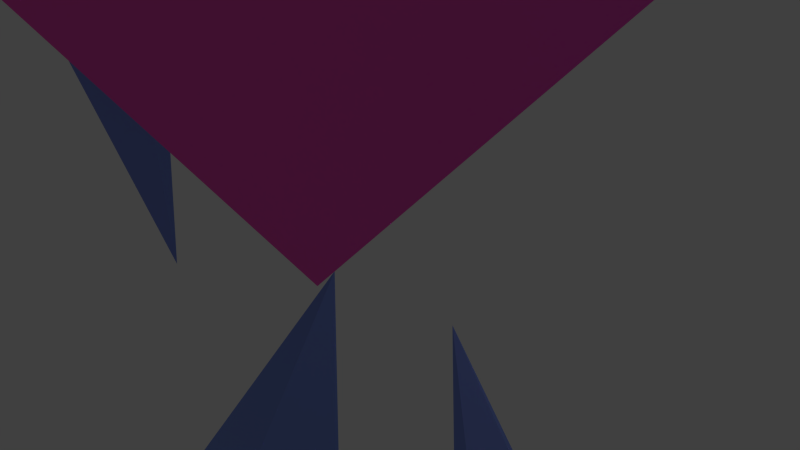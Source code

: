 # Source: Ship.blend  (saved by Blender 2.76.0; exported with 4.5.12 LTS)
import bpy
from mathutils import Matrix  # noqa: F401  (used for matrix-valued properties, if any)

bpy.ops.wm.read_factory_settings(use_empty=True)
scene = bpy.context.scene
scene.name = 'Scene'

# ---- collections
col_collection_1 = bpy.data.collections.new('Collection 1'); scene.collection.children.link(col_collection_1)

# ---- materials (node trees are filled in below, after node groups)
mat_material_001 = bpy.data.materials.new('Material.001')
mat_material_001.alpha_threshold = 0.0
mat_material_001.use_transparent_shadow = False
mat_material_001.diffuse_color = (1.0, 0.1032, 0.5485, 1.0)
mat_material_001.roughness = 0.5
mat_material_001.specular_intensity = 0.2892
mat_material_002 = bpy.data.materials.new('Material.002')
mat_material_002.alpha_threshold = 0.0
mat_material_002.use_transparent_shadow = False
mat_material_002.diffuse_color = (0.2265, 0.3322, 0.8, 1.0)
mat_material_002.roughness = 0.5
mat_material_002.specular_intensity = 0.9458

# ---- material node trees

# ---- world
world_world = bpy.data.worlds.new('World'); scene.world = world_world
world_world.color = (0.05088, 0.05088, 0.05088)
world_world.use_sun_shadow = False
world_world.sun_shadow_jitter_overblur = 0.0
world_world.cycles.sampling_method = 'MANUAL'
world_world.cycles.sample_map_resolution = 256

# ---- cameras
cam_camera = bpy.data.cameras.new('Camera')
cam_camera.clip_end = 100.0
cam_camera.lens = 35.0
cam_camera.sensor_width = 32.0
cam_camera.sensor_height = 18.0
cam_camera.ortho_scale = 7.314
cam_camera.dof.focus_distance = 0.0
cam_camera.dof.aperture_fstop = 128.0

# ---- lights
light_lamp = bpy.data.lights.new('Lamp', 'POINT')
light_lamp.transmission_factor = 0.0
light_lamp.cutoff_distance = 30.0
light_lamp.energy = 100.0
light_lamp.shadow_buffer_clip_start = 1.001
light_lamp.shadow_soft_size = 0.1
light_lamp.shadow_maximum_resolution = 0.006
light_lamp.use_absolute_resolution = True
light_lamp.cycles.use_multiple_importance_sampling = False

# ---- meshes
me_plane_006 = bpy.data.meshes.new('Plane.006')
me_plane_006.from_pydata([(-1.422, -0.1127, 1.376), (1.406, -0.1127, 1.376), (-0.006578, 0.5179, 1.376), (-0.007747, -0.1127, 2.79), (-0.007747, -0.1127, -0.0382), (-0.006578, -0.7434, 1.376), (-0.4288, 0.04479, -3.284), (-0.2707, 0.04479, -0.202), (-1.73, 0.04479, -4.212), (-2.121, 0.04479, -2.69), (-1.283, -0.2324, -2.984), (-1.289, 0.4856, -2.999), (0.3952, 0.07223, -3.284), (0.2371, 0.07223, -0.202), (1.697, 0.07223, -4.212), (2.087, 0.07223, -2.69), (1.25, -0.205, -2.984), (1.256, 0.5131, -2.999), (1.617, 0.07442, 1.807), (1.149, 0.07442, 5.182), (1.37, 0.07442, -0.6332), (2.714, 0.07442, 1.486), (2.11, -0.26, 1.812), (2.111, 0.4013, 1.796), (-1.65, 0.04698, 1.807), (-1.183, 0.04698, 5.182), (-1.404, 0.04698, -0.6332), (-2.747, 0.04698, 1.486), (-2.143, -0.2875, 1.812), (-2.144, 0.3738, 1.796)], [], [(3, 2, 0), (3, 0, 5), (1, 4, 2), (4, 0, 2), (2, 3, 1), (1, 5, 4), (4, 5, 0), (5, 1, 3), (6, 10, 7), (6, 7, 11), (9, 10, 8), (10, 9, 7), (10, 6, 8), (9, 8, 11), (11, 7, 9), (11, 8, 6), (12, 16, 13), (12, 13, 17), (15, 16, 14), (16, 15, 13), (16, 12, 14), (15, 14, 17), (17, 13, 15), (17, 14, 12), (18, 22, 19), (18, 19, 23), (21, 22, 20), (22, 21, 19), (22, 18, 20), (21, 20, 23), (23, 19, 21), (23, 20, 18), (24, 28, 25), (24, 25, 29), (27, 28, 26), (28, 27, 25), (28, 24, 26), (27, 26, 29), (29, 25, 27), (29, 26, 24)])
me_plane_006.polygons.foreach_set('material_index', [0, 0, 0, 0, 0, 0, 0, 0, 1, 1, 1, 1, 1, 1, 1, 1, 1, 1, 1, 1, 1, 1, 1, 1, 1, 1, 1, 1, 1, 1, 1, 1, 1, 1, 1, 1, 1, 1, 1, 1])
_uv = me_plane_006.uv_layers.new(name='UVMap')
_uv.uv.foreach_set('vector', [0.0, 0.0, 0.0, 0.0, 0.0, 0.0, 0.0, 0.0, 0.0, 0.0, 0.0, 0.0, 0.0, 0.0, 0.0, 0.0, 0.0, 0.0, 0.0, 0.0, 0.0, 0.0, 0.0, 0.0, 0.0, 0.0, 0.0, 0.0, 0.0, 0.0, 0.0, 0.0, 0.0, 0.0, 0.0, 0.0, 0.0, 0.0, 0.0, 0.0, 0.0, 0.0, 0.0, 0.0, 0.0, 0.0, 0.0, 0.0, 0.7666, 0.8999, 0.6654, 0.873, 0.7666, 0.5881, 1.0, 0.09713, 1.0, 0.4089, 0.8761, 0.1217, 0.3394, 0.8808, 0.4423, 0.8593, 0.4423, 1.0, 0.4423, 0.8593, 0.3394, 0.8808, 0.3406, 0.5866, 0.6654, 0.873, 0.7666, 0.8999, 0.6754, 0.9968, 0.5732, 0.8711, 0.4658, 0.9901, 0.4528, 0.8392, 0.4528, 0.8392, 0.5732, 0.5881, 0.5732, 0.8711, 0.8761, 0.1217, 0.9088, 0.0, 1.0, 0.09713, 0.3276, 0.8999, 0.2264, 0.873, 0.3276, 0.5881, 1.0, 0.5061, 1.0, 0.8179, 0.8761, 0.5306, 0.1235, 0.8808, 0.2264, 0.8593, 0.2264, 1.0, 0.2264, 0.8593, 0.1235, 0.8808, 0.1247, 0.5866, 0.2264, 0.873, 0.3276, 0.8999, 0.2364, 0.9967, 0.1204, 0.8711, 0.01298, 0.9901, 0.0, 0.8392, 0.0, 0.8392, 0.1204, 0.5881, 0.1204, 0.8711, 0.8761, 0.5306, 0.9088, 0.4089, 1.0, 0.5061, 0.5344, 0.3419, 0.4528, 0.3435, 0.5591, 0.0, 0.8514, 0.2462, 0.8761, 0.5881, 0.7707, 0.243, 0.0, 0.382, 0.08845, 0.3469, 0.113, 0.5881, 0.08845, 0.3469, 0.0, 0.382, 0.113, 0.0, 0.4528, 0.3435, 0.5344, 0.3419, 0.5591, 0.5881, 0.3394, 0.2155, 0.4528, 0.0, 0.4269, 0.2497, 0.4269, 0.2497, 0.4528, 0.5866, 0.3394, 0.2155, 0.7707, 0.243, 0.8761, 0.0, 0.8514, 0.2462, 0.6407, 0.3419, 0.5591, 0.3435, 0.6654, 0.0, 0.7461, 0.2462, 0.7707, 0.5881, 0.6654, 0.243, 0.2264, 0.382, 0.3148, 0.3469, 0.3394, 0.5881, 0.3148, 0.3469, 0.2264, 0.382, 0.3394, 0.0, 0.5591, 0.3435, 0.6407, 0.3419, 0.6654, 0.5881, 0.113, 0.2155, 0.2264, 0.0, 0.2005, 0.2497, 0.2005, 0.2497, 0.2264, 0.5866, 0.113, 0.2155, 0.6654, 0.243, 0.7707, 0.0, 0.7461, 0.2462])
me_plane_006.materials.append(mat_material_001)
me_plane_006.materials.append(mat_material_002)
me_plane_006.use_remesh_preserve_volume = False
me_plane_006.use_remesh_preserve_attributes = False
me_plane_006.use_mirror_vertex_groups = False
me_plane_006.update()

# ---- objects
ob_plane = bpy.data.objects.new('Plane', me_plane_006)
ob_lamp = bpy.data.objects.new('Lamp', light_lamp)
ob_camera = bpy.data.objects.new('Camera', cam_camera)

# ---- transforms, parenting, visibility, modifiers, constraints
ob_plane.location = (0.0, 0.0, 0.0)
ob_plane.scale = (4.219, 7.37, 4.219)
ob_plane.lineart.crease_threshold = 0.0
ob_lamp.location = (4.076, 1.005, 5.904)
ob_lamp.rotation_euler = (0.6503, 0.05522, 1.866)
ob_lamp.lock_rotations_4d = False
ob_lamp.empty_display_type = 'ARROWS'
ob_lamp.color = (0.0, 0.0, 0.0, 0.0)
ob_lamp.lineart.crease_threshold = 0.0
ob_camera.location = (7.481, -6.508, 5.344)
ob_camera.rotation_euler = (1.109, 0.0, 0.8149)
ob_camera.lock_rotations_4d = False
ob_camera.empty_display_type = 'ARROWS'
ob_camera.color = (0.0, 0.0, 0.0, 0.0)
ob_camera.display_type = 'WIRE'
ob_camera.lineart.crease_threshold = 0.0

# ---- collection membership
col_collection_1.objects.link(ob_plane)
col_collection_1.objects.link(ob_lamp)
col_collection_1.objects.link(ob_camera)

# ---- scene / render settings (as saved in the file)
scene.camera = ob_camera
scene.frame_start = 1; scene.frame_end = 250; scene.frame_set(0)
scene.render.engine = 'BLENDER_EEVEE_NEXT'
scene.render.resolution_percentage = 50
scene.render.dither_intensity = 0.0
scene.cycles.use_denoising = False
scene.cycles.samples = 10
scene.cycles.sampling_pattern = 'TABULATED_SOBOL'
scene.cycles.light_sampling_threshold = 0.0
scene.cycles.use_adaptive_sampling = False
scene.cycles.use_light_tree = False
scene.cycles.blur_glossy = 0.0
scene.cycles.pixel_filter_type = 'GAUSSIAN'
scene.cycles.sample_clamp_indirect = 0.0
scene.view_settings.view_transform = 'Standard'
bpy.context.view_layer.update()
